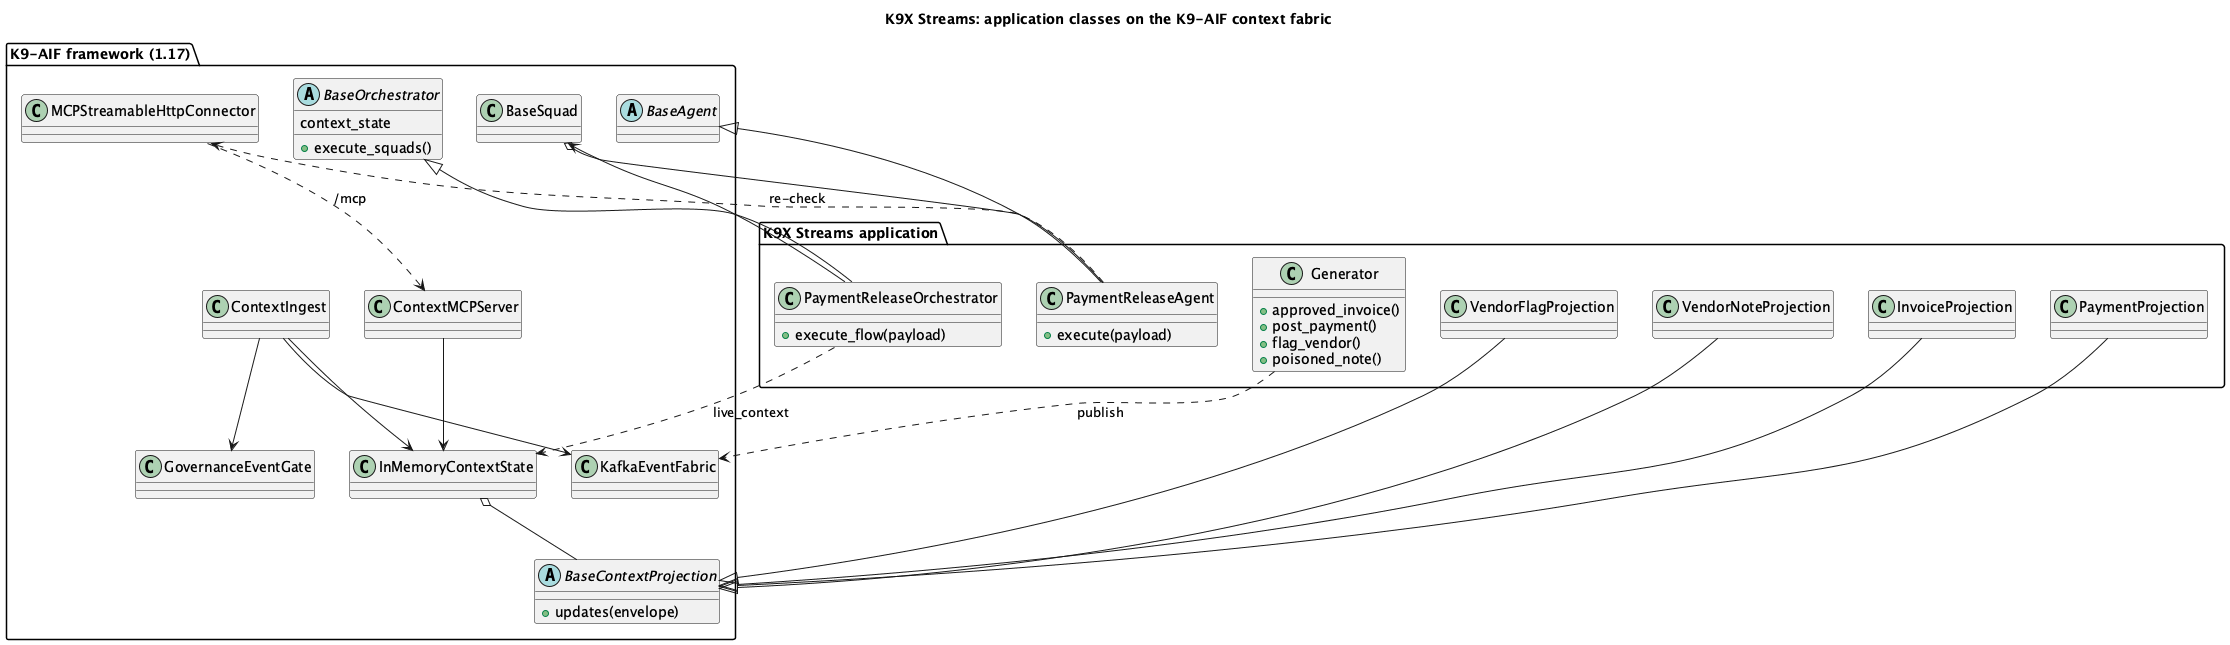

The diagram above was rendered by PlantUML. Its source (embedded in the PNG):
@startuml k9x_streams_class
title K9X Streams: application classes on the K9-AIF context fabric
top to bottom direction

package "K9X Streams application" as APPPKG {
  class PaymentReleaseOrchestrator {
    +execute_flow(payload)
  }
  class PaymentReleaseAgent {
    +execute(payload)
  }
  class InvoiceProjection
  class PaymentProjection
  class VendorFlagProjection
  class VendorNoteProjection
  class Generator {
    +approved_invoice()
    +post_payment()
    +flag_vendor()
    +poisoned_note()
  }
}

package "K9-AIF framework (1.17)" as FW {
  abstract class BaseOrchestrator {
    context_state
    +execute_squads()
  }
  class BaseSquad
  abstract class BaseAgent
  abstract class BaseContextProjection {
    +updates(envelope)
  }
  class InMemoryContextState
  class ContextIngest
  class GovernanceEventGate
  class KafkaEventFabric
  class ContextMCPServer
  class MCPStreamableHttpConnector
}

BaseOrchestrator <|-- PaymentReleaseOrchestrator
BaseAgent <|-- PaymentReleaseAgent
BaseContextProjection <|-- InvoiceProjection
BaseContextProjection <|-- PaymentProjection
BaseContextProjection <|-- VendorFlagProjection
BaseContextProjection <|-- VendorNoteProjection

PaymentReleaseOrchestrator --> BaseSquad
BaseSquad o-- PaymentReleaseAgent
PaymentReleaseOrchestrator ..> InMemoryContextState : live_context
PaymentReleaseAgent ..> MCPStreamableHttpConnector : re-check
Generator ..> KafkaEventFabric : publish

ContextIngest --> KafkaEventFabric
ContextIngest --> GovernanceEventGate
ContextIngest --> InMemoryContextState
InMemoryContextState o-- BaseContextProjection
ContextMCPServer --> InMemoryContextState
MCPStreamableHttpConnector ..> ContextMCPServer : /mcp
@enduml